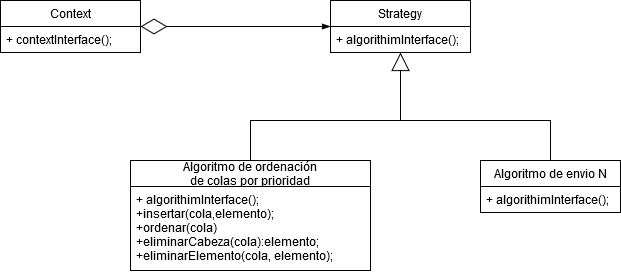

The diagram above was exported from draw.io. Its source (the exported page's mxGraphModel, read from the mxfile embedded in the PNG):
<mxGraphModel dx="1422" dy="791" grid="1" gridSize="10" guides="1" tooltips="1" connect="1" arrows="1" fold="1" page="1" pageScale="1" pageWidth="1169" pageHeight="1654" math="0" shadow="0">
  <root>
    <mxCell id="0" />
    <mxCell id="1" parent="0" />
    <mxCell id="VERW8ndlufPIiiYPwdoT-1" value="Context" style="swimlane;fontStyle=0;childLayout=stackLayout;horizontal=1;startSize=26;fillColor=none;horizontalStack=0;resizeParent=1;resizeParentMax=0;resizeLast=0;collapsible=1;marginBottom=0;" parent="1" vertex="1">
      <mxGeometry x="160" y="120" width="140" height="52" as="geometry" />
    </mxCell>
    <mxCell id="VERW8ndlufPIiiYPwdoT-2" value="+ contextInterface();" style="text;strokeColor=none;fillColor=none;align=left;verticalAlign=top;spacingLeft=4;spacingRight=4;overflow=hidden;rotatable=0;points=[[0,0.5],[1,0.5]];portConstraint=eastwest;" parent="VERW8ndlufPIiiYPwdoT-1" vertex="1">
      <mxGeometry y="26" width="140" height="26" as="geometry" />
    </mxCell>
    <mxCell id="VERW8ndlufPIiiYPwdoT-5" value="Strategy" style="swimlane;fontStyle=0;childLayout=stackLayout;horizontal=1;startSize=26;fillColor=none;horizontalStack=0;resizeParent=1;resizeParentMax=0;resizeLast=0;collapsible=1;marginBottom=0;" parent="1" vertex="1">
      <mxGeometry x="490" y="120" width="140" height="52" as="geometry" />
    </mxCell>
    <mxCell id="VERW8ndlufPIiiYPwdoT-6" value="+ algorithimInterface();" style="text;strokeColor=none;fillColor=none;align=left;verticalAlign=top;spacingLeft=4;spacingRight=4;overflow=hidden;rotatable=0;points=[[0,0.5],[1,0.5]];portConstraint=eastwest;" parent="VERW8ndlufPIiiYPwdoT-5" vertex="1">
      <mxGeometry y="26" width="140" height="26" as="geometry" />
    </mxCell>
    <mxCell id="VERW8ndlufPIiiYPwdoT-9" value="" style="endArrow=diamondThin;endFill=0;endSize=24;html=1;entryX=1;entryY=0.5;entryDx=0;entryDy=0;startArrow=blockThin;startFill=1;" parent="1" target="VERW8ndlufPIiiYPwdoT-1" edge="1">
      <mxGeometry width="160" relative="1" as="geometry">
        <mxPoint x="490" y="146" as="sourcePoint" />
        <mxPoint x="470" y="300" as="targetPoint" />
      </mxGeometry>
    </mxCell>
    <mxCell id="VERW8ndlufPIiiYPwdoT-20" value="" style="edgeStyle=orthogonalEdgeStyle;rounded=0;orthogonalLoop=1;jettySize=auto;html=1;startArrow=none;startFill=0;entryX=0.5;entryY=0;entryDx=0;entryDy=0;endArrow=none;endFill=0;" parent="1" source="VERW8ndlufPIiiYPwdoT-10" target="VERW8ndlufPIiiYPwdoT-15" edge="1">
      <mxGeometry relative="1" as="geometry">
        <mxPoint x="410" y="200" as="targetPoint" />
        <Array as="points">
          <mxPoint x="410" y="240" />
          <mxPoint x="710" y="240" />
        </Array>
      </mxGeometry>
    </mxCell>
    <mxCell id="VERW8ndlufPIiiYPwdoT-10" value="Algoritmo de ordenación &#10;de colas por prioridad" style="swimlane;fontStyle=0;childLayout=stackLayout;horizontal=1;startSize=26;fillColor=none;horizontalStack=0;resizeParent=1;resizeParentMax=0;resizeLast=0;collapsible=1;marginBottom=0;" parent="1" vertex="1">
      <mxGeometry x="290" y="280" width="240" height="110" as="geometry" />
    </mxCell>
    <mxCell id="VERW8ndlufPIiiYPwdoT-11" value="+ algorithimInterface();&#10;+insertar(cola,elemento);&#10;+ordenar(cola)&#10;+eliminarCabeza(cola):elemento;&#10;+eliminarElemento(cola, elemento);&#10;" style="text;strokeColor=none;fillColor=none;align=left;verticalAlign=top;spacingLeft=4;spacingRight=4;overflow=hidden;rotatable=0;points=[[0,0.5],[1,0.5]];portConstraint=eastwest;" parent="VERW8ndlufPIiiYPwdoT-10" vertex="1">
      <mxGeometry y="26" width="240" height="84" as="geometry" />
    </mxCell>
    <mxCell id="VERW8ndlufPIiiYPwdoT-15" value="Algoritmo de envio N" style="swimlane;fontStyle=0;childLayout=stackLayout;horizontal=1;startSize=26;fillColor=none;horizontalStack=0;resizeParent=1;resizeParentMax=0;resizeLast=0;collapsible=1;marginBottom=0;" parent="1" vertex="1">
      <mxGeometry x="640" y="280" width="140" height="52" as="geometry" />
    </mxCell>
    <mxCell id="VERW8ndlufPIiiYPwdoT-16" value="+ algorithimInterface();" style="text;strokeColor=none;fillColor=none;align=left;verticalAlign=top;spacingLeft=4;spacingRight=4;overflow=hidden;rotatable=0;points=[[0,0.5],[1,0.5]];portConstraint=eastwest;" parent="VERW8ndlufPIiiYPwdoT-15" vertex="1">
      <mxGeometry y="26" width="140" height="26" as="geometry" />
    </mxCell>
    <mxCell id="VERW8ndlufPIiiYPwdoT-17" value="" style="endArrow=block;endSize=16;endFill=0;html=1;entryX=0.5;entryY=1;entryDx=0;entryDy=0;" parent="1" target="VERW8ndlufPIiiYPwdoT-5" edge="1">
      <mxGeometry x="0.1765" y="-120" width="160" relative="1" as="geometry">
        <mxPoint x="560" y="240" as="sourcePoint" />
        <mxPoint x="610" y="250" as="targetPoint" />
        <mxPoint as="offset" />
      </mxGeometry>
    </mxCell>
  </root>
</mxGraphModel>